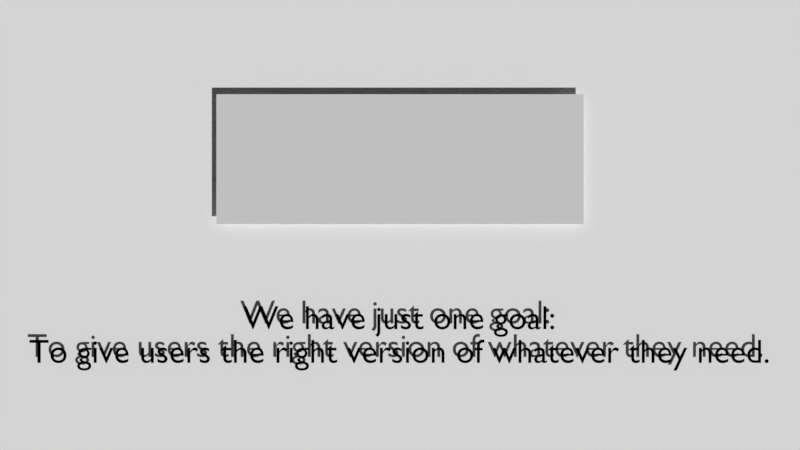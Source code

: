 # Source: tutorial-demo.blend  (saved by Blender 2.78.0; exported with 4.5.12 LTS)
import bpy
from mathutils import Matrix  # noqa: F401  (used for matrix-valued properties, if any)

bpy.ops.wm.read_factory_settings(use_empty=True)
scene = bpy.context.scene
scene.name = 'Scene'

# ---- collections
col_collection_1 = bpy.data.collections.new('Collection 1'); scene.collection.children.link(col_collection_1)

# ---- materials (node trees are filled in below, after node groups)
mat_mod_logo_blue_bg = bpy.data.materials.new('mod-logo-blue-bg')
mat_mod_logo_blue_bg.alpha_threshold = 0.0
mat_mod_logo_blue_bg.use_transparent_shadow = False
mat_mod_logo_blue_bg.roughness = 0.5
mat_mod_logo_white_bg = bpy.data.materials.new('mod-logo-white-bg')
mat_mod_logo_white_bg.alpha_threshold = 0.0
mat_mod_logo_white_bg.use_transparent_shadow = False
mat_mod_logo_white_bg.roughness = 0.5
mat_black_text_cutting_edge = bpy.data.materials.new('black-text-cutting-edge')
mat_black_text_cutting_edge.alpha_threshold = 0.0
mat_black_text_cutting_edge.use_transparent_shadow = False
mat_black_text_cutting_edge.diffuse_color = (0.0, 0.0, 0.0, 1.0)
mat_black_text_cutting_edge.roughness = 0.5
mat_surface_blue = bpy.data.materials.new('surface-blue')
mat_surface_blue.alpha_threshold = 0.0
mat_surface_blue.use_transparent_shadow = False
mat_surface_blue.diffuse_color = (0.01521, 0.05781, 0.1878, 1.0)
mat_surface_blue.roughness = 0.5
mat_white = bpy.data.materials.new('white')
mat_white.alpha_threshold = 0.0
mat_white.use_transparent_shadow = False
mat_white.roughness = 0.5
mat_black = bpy.data.materials.new('black')
mat_black.alpha_threshold = 0.0
mat_black.use_transparent_shadow = False
mat_black.diffuse_color = (0.0, 0.0, 0.0, 1.0)
mat_black.roughness = 0.5
mat_surface_shadow = bpy.data.materials.new('surface-shadow')
mat_surface_shadow.alpha_threshold = 0.0
mat_surface_shadow.use_transparent_shadow = False
mat_surface_shadow.diffuse_color = (0.7231, 0.7231, 0.7231, 1.0)
mat_surface_shadow.roughness = 0.5
mat_surface_dark = bpy.data.materials.new('surface-dark')
mat_surface_dark.alpha_threshold = 0.0
mat_surface_dark.use_transparent_shadow = False
mat_surface_dark.diffuse_color = (0.0331, 0.0331, 0.0331, 1.0)
mat_surface_dark.roughness = 0.5
mat_surface_white = bpy.data.materials.new('surface-white')
mat_surface_white.alpha_threshold = 0.0
mat_surface_white.use_transparent_shadow = False
mat_surface_white.roughness = 0.5
mat_white_background = bpy.data.materials.new('white-background')
mat_white_background.alpha_threshold = 0.0
mat_white_background.use_transparent_shadow = False
mat_white_background.diffuse_color = (1.0, 1.0, 1.0, 1.0)
mat_white_background.roughness = 0.5
mat_surface_orange = bpy.data.materials.new('surface-orange')
mat_surface_orange.alpha_threshold = 0.0
mat_surface_orange.use_transparent_shadow = False
mat_surface_orange.diffuse_color = (0.6584, 0.09084, 0.0, 1.0)
mat_surface_orange.roughness = 0.5

# ---- material node trees

# ---- world
world_world = bpy.data.worlds.new('World'); scene.world = world_world
world_world.color = (0.05088, 0.05088, 0.05088)
world_world.use_sun_shadow = False
world_world.sun_shadow_jitter_overblur = 0.0
world_world.cycles.sampling_method = 'MANUAL'

# ---- cameras
cam_camera = bpy.data.cameras.new('Camera')
cam_camera.clip_end = 100.0
cam_camera.lens = 35.0
cam_camera.sensor_width = 32.0
cam_camera.sensor_height = 18.0
cam_camera.ortho_scale = 7.314
cam_camera.dof.focus_distance = 0.0
cam_camera.dof.aperture_fstop = 128.0

# ---- meshes
me_mod_logo_blue_bg = bpy.data.meshes.new('mod-logo-blue-bg')
me_mod_logo_blue_bg.from_pydata([(-1.414, -0.5, 0.0), (1.414, -0.5, 0.0), (-1.414, 0.5, 0.0), (1.414, 0.5, 0.0)], [], [(0, 1, 3, 2)])
_uv = me_mod_logo_blue_bg.uv_layers.new(name='UVMap')
_uv.uv.foreach_set('vector', [0.0, 0.0, 1.0, 0.0, 1.0, 1.0, 0.0, 1.0])
me_mod_logo_blue_bg.materials.append(mat_mod_logo_blue_bg)
me_mod_logo_blue_bg.use_remesh_preserve_volume = False
me_mod_logo_blue_bg.use_remesh_preserve_attributes = False
me_mod_logo_blue_bg.use_mirror_vertex_groups = False
me_mod_logo_blue_bg.update()
me_mod_logo_white_bg = bpy.data.meshes.new('mod-logo-white-bg')
me_mod_logo_white_bg.from_pydata([(-1.414, -0.5, 0.0), (1.414, -0.5, 0.0), (-1.414, 0.5, 0.0), (1.414, 0.5, 0.0)], [], [(0, 1, 3, 2)])
_uv = me_mod_logo_white_bg.uv_layers.new(name='UVMap')
_uv.uv.foreach_set('vector', [0.0, 0.0, 1.0, 0.0, 1.0, 1.0, 0.0, 1.0])
me_mod_logo_white_bg.materials.append(mat_mod_logo_white_bg)
me_mod_logo_white_bg.use_remesh_preserve_volume = False
me_mod_logo_white_bg.use_remesh_preserve_attributes = False
me_mod_logo_white_bg.use_mirror_vertex_groups = False
me_mod_logo_white_bg.update()
me_plane_020 = bpy.data.meshes.new('Plane.020')
me_plane_020.from_pydata([(-4.59, -0.7032, 0.0), (-4.89, -0.4032, 0.0), (-4.683, -0.6885, 0.0), (-4.766, -0.6459, 0.0), (-4.833, -0.5795, 0.0), (-4.875, -0.4959, 0.0), (4.89, -0.4032, 0.0), (4.59, -0.7032, 0.0), (4.875, -0.4959, 0.0), (4.833, -0.5795, 0.0), (4.766, -0.6459, 0.0), (4.683, -0.6885, 0.0), (-4.59, 0.7032, 0.0), (-4.89, 0.4032, 0.0), (-4.683, 0.6885, 0.0), (-4.766, 0.6459, 0.0), (-4.833, 0.5795, 0.0), (-4.875, 0.4959, 0.0), (4.59, 0.7032, 0.0), (4.89, 0.4032, 0.0), (4.683, 0.6885, 0.0), (4.766, 0.6459, 0.0), (4.833, 0.5795, 0.0), (4.875, 0.4959, 0.0)], [], [(1, 5, 4, 3, 2, 0, 7, 11, 10, 9, 8, 6, 19, 23, 22, 21, 20, 18, 12, 14, 15, 16, 17, 13)])
me_plane_020.materials.append(mat_surface_blue)
me_plane_020.use_remesh_preserve_volume = False
me_plane_020.use_remesh_preserve_attributes = False
me_plane_020.use_mirror_vertex_groups = False
me_plane_020.update()
me_plane_019 = bpy.data.meshes.new('Plane.019')
me_plane_019.from_pydata([(-4.59, -0.7032, 0.0), (-4.89, -0.4032, 0.0), (-4.683, -0.6885, 0.0), (-4.766, -0.6459, 0.0), (-4.833, -0.5795, 0.0), (-4.875, -0.4959, 0.0), (4.89, -0.4032, 0.0), (4.59, -0.7032, 0.0), (4.875, -0.4959, 0.0), (4.833, -0.5795, 0.0), (4.766, -0.6459, 0.0), (4.683, -0.6885, 0.0), (-4.59, 0.7032, 0.0), (-4.89, 0.4032, 0.0), (-4.683, 0.6885, 0.0), (-4.766, 0.6459, 0.0), (-4.833, 0.5795, 0.0), (-4.875, 0.4959, 0.0), (4.59, 0.7032, 0.0), (4.89, 0.4032, 0.0), (4.683, 0.6885, 0.0), (4.766, 0.6459, 0.0), (4.833, 0.5795, 0.0), (4.875, 0.4959, 0.0)], [], [(1, 5, 4, 3, 2, 0, 7, 11, 10, 9, 8, 6, 19, 23, 22, 21, 20, 18, 12, 14, 15, 16, 17, 13)])
me_plane_019.materials.append(mat_surface_blue)
me_plane_019.use_remesh_preserve_volume = False
me_plane_019.use_remesh_preserve_attributes = False
me_plane_019.use_mirror_vertex_groups = False
me_plane_019.update()
me_plane_017 = bpy.data.meshes.new('Plane.017')
me_plane_017.from_pydata([(-4.59, -3.849, 0.0), (-4.89, -3.549, 0.0), (-4.683, -3.834, 0.0), (-4.766, -3.791, 0.0), (-4.833, -3.725, 0.0), (-4.875, -3.641, 0.0), (4.89, -3.549, 0.0), (4.59, -3.849, 0.0), (4.875, -3.641, 0.0), (4.833, -3.725, 0.0), (4.766, -3.791, 0.0), (4.683, -3.834, 0.0), (-4.59, 3.849, 0.0), (-4.89, 3.549, 0.0), (-4.683, 3.834, 0.0), (-4.766, 3.791, 0.0), (-4.833, 3.725, 0.0), (-4.875, 3.641, 0.0), (4.59, 3.849, 0.0), (4.89, 3.549, 0.0), (4.683, 3.834, 0.0), (4.766, 3.791, 0.0), (4.833, 3.725, 0.0), (4.875, 3.641, 0.0)], [], [(1, 5, 4, 3, 2, 0, 7, 11, 10, 9, 8, 6, 19, 23, 22, 21, 20, 18, 12, 14, 15, 16, 17, 13)])
me_plane_017.materials.append(mat_surface_shadow)
me_plane_017.use_remesh_preserve_volume = False
me_plane_017.use_remesh_preserve_attributes = False
me_plane_017.use_mirror_vertex_groups = False
me_plane_017.update()
me_plane_016 = bpy.data.meshes.new('Plane.016')
me_plane_016.from_pydata([(-4.59, -0.7032, 0.0), (-4.89, -0.4032, 0.0), (-4.683, -0.6885, 0.0), (-4.766, -0.6459, 0.0), (-4.833, -0.5795, 0.0), (-4.875, -0.4959, 0.0), (4.89, -0.4032, 0.0), (4.59, -0.7032, 0.0), (4.875, -0.4959, 0.0), (4.833, -0.5795, 0.0), (4.766, -0.6459, 0.0), (4.683, -0.6885, 0.0), (-4.59, 0.7032, 0.0), (-4.89, 0.4032, 0.0), (-4.683, 0.6885, 0.0), (-4.766, 0.6459, 0.0), (-4.833, 0.5795, 0.0), (-4.875, 0.4959, 0.0), (4.59, 0.7032, 0.0), (4.89, 0.4032, 0.0), (4.683, 0.6885, 0.0), (4.766, 0.6459, 0.0), (4.833, 0.5795, 0.0), (4.875, 0.4959, 0.0)], [], [(1, 5, 4, 3, 2, 0, 7, 11, 10, 9, 8, 6, 19, 23, 22, 21, 20, 18, 12, 14, 15, 16, 17, 13)])
me_plane_016.materials.append(mat_surface_dark)
me_plane_016.use_remesh_preserve_volume = False
me_plane_016.use_remesh_preserve_attributes = False
me_plane_016.use_mirror_vertex_groups = False
me_plane_016.update()
me_plane_015 = bpy.data.meshes.new('Plane.015')
me_plane_015.from_pydata([(-4.59, -0.7032, 0.0), (-4.89, -0.4032, 0.0), (-4.683, -0.6885, 0.0), (-4.766, -0.6459, 0.0), (-4.833, -0.5795, 0.0), (-4.875, -0.4959, 0.0), (4.89, -0.4032, 0.0), (4.59, -0.7032, 0.0), (4.875, -0.4959, 0.0), (4.833, -0.5795, 0.0), (4.766, -0.6459, 0.0), (4.683, -0.6885, 0.0), (-4.59, 0.7032, 0.0), (-4.89, 0.4032, 0.0), (-4.683, 0.6885, 0.0), (-4.766, 0.6459, 0.0), (-4.833, 0.5795, 0.0), (-4.875, 0.4959, 0.0), (4.59, 0.7032, 0.0), (4.89, 0.4032, 0.0), (4.683, 0.6885, 0.0), (4.766, 0.6459, 0.0), (4.833, 0.5795, 0.0), (4.875, 0.4959, 0.0)], [], [(1, 5, 4, 3, 2, 0, 7, 11, 10, 9, 8, 6, 19, 23, 22, 21, 20, 18, 12, 14, 15, 16, 17, 13)])
me_plane_015.materials.append(mat_surface_blue)
me_plane_015.use_remesh_preserve_volume = False
me_plane_015.use_remesh_preserve_attributes = False
me_plane_015.use_mirror_vertex_groups = False
me_plane_015.update()
me_plane_014 = bpy.data.meshes.new('Plane.014')
me_plane_014.from_pydata([(-4.59, -0.7032, 0.0), (-4.89, -0.4032, 0.0), (-4.683, -0.6885, 0.0), (-4.766, -0.6459, 0.0), (-4.833, -0.5795, 0.0), (-4.875, -0.4959, 0.0), (4.89, -0.4032, 0.0), (4.59, -0.7032, 0.0), (4.875, -0.4959, 0.0), (4.833, -0.5795, 0.0), (4.766, -0.6459, 0.0), (4.683, -0.6885, 0.0), (-4.59, 0.7032, 0.0), (-4.89, 0.4032, 0.0), (-4.683, 0.6885, 0.0), (-4.766, 0.6459, 0.0), (-4.833, 0.5795, 0.0), (-4.875, 0.4959, 0.0), (4.59, 0.7032, 0.0), (4.89, 0.4032, 0.0), (4.683, 0.6885, 0.0), (4.766, 0.6459, 0.0), (4.833, 0.5795, 0.0), (4.875, 0.4959, 0.0)], [], [(1, 5, 4, 3, 2, 0, 7, 11, 10, 9, 8, 6, 19, 23, 22, 21, 20, 18, 12, 14, 15, 16, 17, 13)])
me_plane_014.materials.append(mat_surface_dark)
me_plane_014.use_remesh_preserve_volume = False
me_plane_014.use_remesh_preserve_attributes = False
me_plane_014.use_mirror_vertex_groups = False
me_plane_014.update()
me_plane_012 = bpy.data.meshes.new('Plane.012')
me_plane_012.from_pydata([(-4.59, -0.7032, 0.0), (-4.89, -0.4032, 0.0), (-4.683, -0.6885, 0.0), (-4.766, -0.6459, 0.0), (-4.833, -0.5795, 0.0), (-4.875, -0.4959, 0.0), (4.89, -0.4032, 0.0), (4.59, -0.7032, 0.0), (4.875, -0.4959, 0.0), (4.833, -0.5795, 0.0), (4.766, -0.6459, 0.0), (4.683, -0.6885, 0.0), (-4.59, 0.7032, 0.0), (-4.89, 0.4032, 0.0), (-4.683, 0.6885, 0.0), (-4.766, 0.6459, 0.0), (-4.833, 0.5795, 0.0), (-4.875, 0.4959, 0.0), (4.59, 0.7032, 0.0), (4.89, 0.4032, 0.0), (4.683, 0.6885, 0.0), (4.766, 0.6459, 0.0), (4.833, 0.5795, 0.0), (4.875, 0.4959, 0.0)], [], [(1, 5, 4, 3, 2, 0, 7, 11, 10, 9, 8, 6, 19, 23, 22, 21, 20, 18, 12, 14, 15, 16, 17, 13)])
me_plane_012.materials.append(mat_surface_blue)
me_plane_012.use_remesh_preserve_volume = False
me_plane_012.use_remesh_preserve_attributes = False
me_plane_012.use_mirror_vertex_groups = False
me_plane_012.update()
me_plane_011 = bpy.data.meshes.new('Plane.011')
me_plane_011.from_pydata([(-4.59, -0.7032, 0.0), (-4.89, -0.4032, 0.0), (-4.683, -0.6885, 0.0), (-4.766, -0.6459, 0.0), (-4.833, -0.5795, 0.0), (-4.875, -0.4959, 0.0), (4.89, -0.4032, 0.0), (4.59, -0.7032, 0.0), (4.875, -0.4959, 0.0), (4.833, -0.5795, 0.0), (4.766, -0.6459, 0.0), (4.683, -0.6885, 0.0), (-4.59, 0.7032, 0.0), (-4.89, 0.4032, 0.0), (-4.683, 0.6885, 0.0), (-4.766, 0.6459, 0.0), (-4.833, 0.5795, 0.0), (-4.875, 0.4959, 0.0), (4.59, 0.7032, 0.0), (4.89, 0.4032, 0.0), (4.683, 0.6885, 0.0), (4.766, 0.6459, 0.0), (4.833, 0.5795, 0.0), (4.875, 0.4959, 0.0)], [], [(1, 5, 4, 3, 2, 0, 7, 11, 10, 9, 8, 6, 19, 23, 22, 21, 20, 18, 12, 14, 15, 16, 17, 13)])
me_plane_011.materials.append(mat_surface_dark)
me_plane_011.use_remesh_preserve_volume = False
me_plane_011.use_remesh_preserve_attributes = False
me_plane_011.use_mirror_vertex_groups = False
me_plane_011.update()
me_plane_010 = bpy.data.meshes.new('Plane.010')
me_plane_010.from_pydata([(-4.59, -0.7032, 0.0), (-4.89, -0.4032, 0.0), (-4.683, -0.6885, 0.0), (-4.766, -0.6459, 0.0), (-4.833, -0.5795, 0.0), (-4.875, -0.4959, 0.0), (4.89, -0.4032, 0.0), (4.59, -0.7032, 0.0), (4.875, -0.4959, 0.0), (4.833, -0.5795, 0.0), (4.766, -0.6459, 0.0), (4.683, -0.6885, 0.0), (-4.59, 0.7032, 0.0), (-4.89, 0.4032, 0.0), (-4.683, 0.6885, 0.0), (-4.766, 0.6459, 0.0), (-4.833, 0.5795, 0.0), (-4.875, 0.4959, 0.0), (4.59, 0.7032, 0.0), (4.89, 0.4032, 0.0), (4.683, 0.6885, 0.0), (4.766, 0.6459, 0.0), (4.833, 0.5795, 0.0), (4.875, 0.4959, 0.0)], [], [(1, 5, 4, 3, 2, 0, 7, 11, 10, 9, 8, 6, 19, 23, 22, 21, 20, 18, 12, 14, 15, 16, 17, 13)])
me_plane_010.materials.append(mat_surface_blue)
me_plane_010.use_remesh_preserve_volume = False
me_plane_010.use_remesh_preserve_attributes = False
me_plane_010.use_mirror_vertex_groups = False
me_plane_010.update()
me_plane_009 = bpy.data.meshes.new('Plane.009')
me_plane_009.from_pydata([(-4.59, -3.838, 0.0), (-4.89, -3.538, 0.0), (-4.683, -3.823, 0.0), (-4.766, -3.781, 0.0), (-4.833, -3.714, 0.0), (-4.875, -3.631, 0.0), (4.89, -3.538, 0.0), (4.59, -3.838, 0.0), (4.875, -3.631, 0.0), (4.833, -3.714, 0.0), (4.766, -3.781, 0.0), (4.683, -3.823, 0.0), (-4.59, 3.838, 0.0), (-4.89, 3.538, 0.0), (-4.683, 3.823, 0.0), (-4.766, 3.781, 0.0), (-4.833, 3.714, 0.0), (-4.875, 3.631, 0.0), (4.59, 3.838, 0.0), (4.89, 3.538, 0.0), (4.683, 3.823, 0.0), (4.766, 3.781, 0.0), (4.833, 3.714, 0.0), (4.875, 3.631, 0.0)], [], [(1, 5, 4, 3, 2, 0, 7, 11, 10, 9, 8, 6, 19, 23, 22, 21, 20, 18, 12, 14, 15, 16, 17, 13)])
me_plane_009.materials.append(mat_surface_shadow)
me_plane_009.use_remesh_preserve_volume = False
me_plane_009.use_remesh_preserve_attributes = False
me_plane_009.use_mirror_vertex_groups = False
me_plane_009.update()
me_plane_008 = bpy.data.meshes.new('Plane.008')
me_plane_008.from_pydata([(-2.691, -1.0, 0.0), (-2.991, -0.7, 0.0), (-2.784, -0.9853, 0.0), (-2.867, -0.9427, 0.0), (-2.934, -0.8763, 0.0), (-2.976, -0.7927, 0.0), (3.008, -0.7, 0.0), (2.708, -1.0, 0.0), (2.993, -0.7927, 0.0), (2.951, -0.8763, 0.0), (2.884, -0.9427, 0.0), (2.801, -0.9853, 0.0), (-2.691, 1.0, 0.0), (-2.991, 0.7, 0.0), (-2.784, 0.9853, 0.0), (-2.867, 0.9427, 0.0), (-2.934, 0.8763, 0.0), (-2.976, 0.7927, 0.0), (2.708, 1.0, 0.0), (3.008, 0.7, 0.0), (2.801, 0.9853, 0.0), (2.884, 0.9427, 0.0), (2.951, 0.8763, 0.0), (2.993, 0.7927, 0.0)], [], [(1, 5, 4, 3, 2, 0, 7, 11, 10, 9, 8, 6, 19, 23, 22, 21, 20, 18, 12, 14, 15, 16, 17, 13)])
me_plane_008.materials.append(mat_surface_dark)
me_plane_008.use_remesh_preserve_volume = False
me_plane_008.use_remesh_preserve_attributes = False
me_plane_008.use_mirror_vertex_groups = False
me_plane_008.update()
me_plane_005 = bpy.data.meshes.new('Plane.005')
me_plane_005.from_pydata([(-2.691, -1.0, 0.0), (-2.991, -0.7, 0.0), (-2.784, -0.9853, 0.0), (-2.867, -0.9427, 0.0), (-2.934, -0.8763, 0.0), (-2.976, -0.7927, 0.0), (3.008, -0.7, 0.0), (2.708, -1.0, 0.0), (2.993, -0.7927, 0.0), (2.951, -0.8763, 0.0), (2.884, -0.9427, 0.0), (2.801, -0.9853, 0.0), (-2.691, 1.0, 0.0), (-2.991, 0.7, 0.0), (-2.784, 0.9853, 0.0), (-2.867, 0.9427, 0.0), (-2.934, 0.8763, 0.0), (-2.976, 0.7927, 0.0), (2.708, 1.0, 0.0), (3.008, 0.7, 0.0), (2.801, 0.9853, 0.0), (2.884, 0.9427, 0.0), (2.951, 0.8763, 0.0), (2.993, 0.7927, 0.0)], [], [(1, 5, 4, 3, 2, 0, 7, 11, 10, 9, 8, 6, 19, 23, 22, 21, 20, 18, 12, 14, 15, 16, 17, 13)])
me_plane_005.materials.append(mat_surface_white)
me_plane_005.use_remesh_preserve_volume = False
me_plane_005.use_remesh_preserve_attributes = False
me_plane_005.use_mirror_vertex_groups = False
me_plane_005.update()
me_plane_004 = bpy.data.meshes.new('Plane.004')
me_plane_004.from_pydata([(-1.0, -1.0, 0.0), (1.0, -1.0, 0.0), (-1.0, 1.0, 0.0), (1.0, 1.0, 0.0)], [], [(0, 1, 3, 2)])
me_plane_004.materials.append(mat_white_background)
me_plane_004.use_remesh_preserve_volume = False
me_plane_004.use_remesh_preserve_attributes = False
me_plane_004.use_mirror_vertex_groups = False
me_plane_004.update()
me_plane_003 = bpy.data.meshes.new('Plane.003')
me_plane_003.from_pydata([(-2.691, -1.0, 0.0), (-2.991, -0.7, 0.0), (-2.784, -0.9853, 0.0), (-2.867, -0.9427, 0.0), (-2.934, -0.8763, 0.0), (-2.976, -0.7927, 0.0), (3.008, -0.7, 0.0), (2.708, -1.0, 0.0), (2.993, -0.7927, 0.0), (2.951, -0.8763, 0.0), (2.884, -0.9427, 0.0), (2.801, -0.9853, 0.0), (-2.691, 1.0, 0.0), (-2.991, 0.7, 0.0), (-2.784, 0.9853, 0.0), (-2.867, 0.9427, 0.0), (-2.934, 0.8763, 0.0), (-2.976, 0.7927, 0.0), (2.708, 1.0, 0.0), (3.008, 0.7, 0.0), (2.801, 0.9853, 0.0), (2.884, 0.9427, 0.0), (2.951, 0.8763, 0.0), (2.993, 0.7927, 0.0)], [], [(1, 5, 4, 3, 2, 0, 7, 11, 10, 9, 8, 6, 19, 23, 22, 21, 20, 18, 12, 14, 15, 16, 17, 13)])
me_plane_003.materials.append(mat_surface_shadow)
me_plane_003.use_remesh_preserve_volume = False
me_plane_003.use_remesh_preserve_attributes = False
me_plane_003.use_mirror_vertex_groups = False
me_plane_003.update()
me_plane_002 = bpy.data.meshes.new('Plane.002')
me_plane_002.from_pydata([(-2.691, -1.0, 0.0), (-2.991, -0.7, 0.0), (-2.784, -0.9853, 0.0), (-2.867, -0.9427, 0.0), (-2.934, -0.8763, 0.0), (-2.976, -0.7927, 0.0), (3.008, -0.7, 0.0), (2.708, -1.0, 0.0), (2.993, -0.7927, 0.0), (2.951, -0.8763, 0.0), (2.884, -0.9427, 0.0), (2.801, -0.9853, 0.0), (-2.691, 1.0, 0.0), (-2.991, 0.7, 0.0), (-2.784, 0.9853, 0.0), (-2.867, 0.9427, 0.0), (-2.934, 0.8763, 0.0), (-2.976, 0.7927, 0.0), (2.708, 1.0, 0.0), (3.008, 0.7, 0.0), (2.801, 0.9853, 0.0), (2.884, 0.9427, 0.0), (2.951, 0.8763, 0.0), (2.993, 0.7927, 0.0)], [], [(1, 5, 4, 3, 2, 0, 7, 11, 10, 9, 8, 6, 19, 23, 22, 21, 20, 18, 12, 14, 15, 16, 17, 13)])
me_plane_002.materials.append(mat_surface_orange)
me_plane_002.use_remesh_preserve_volume = False
me_plane_002.use_remesh_preserve_attributes = False
me_plane_002.use_mirror_vertex_groups = False
me_plane_002.update()
me_plane_001 = bpy.data.meshes.new('Plane.001')
me_plane_001.from_pydata([(-2.691, -1.0, 0.0), (-2.991, -0.7, 0.0), (-2.784, -0.9853, 0.0), (-2.867, -0.9427, 0.0), (-2.934, -0.8763, 0.0), (-2.976, -0.7927, 0.0), (3.008, -0.7, 0.0), (2.708, -1.0, 0.0), (2.993, -0.7927, 0.0), (2.951, -0.8763, 0.0), (2.884, -0.9427, 0.0), (2.801, -0.9853, 0.0), (-2.691, 1.0, 0.0), (-2.991, 0.7, 0.0), (-2.784, 0.9853, 0.0), (-2.867, 0.9427, 0.0), (-2.934, 0.8763, 0.0), (-2.976, 0.7927, 0.0), (2.708, 1.0, 0.0), (3.008, 0.7, 0.0), (2.801, 0.9853, 0.0), (2.884, 0.9427, 0.0), (2.951, 0.8763, 0.0), (2.993, 0.7927, 0.0)], [], [(1, 5, 4, 3, 2, 0, 7, 11, 10, 9, 8, 6, 19, 23, 22, 21, 20, 18, 12, 14, 15, 16, 17, 13)])
me_plane_001.materials.append(mat_surface_blue)
me_plane_001.use_remesh_preserve_volume = False
me_plane_001.use_remesh_preserve_attributes = False
me_plane_001.use_mirror_vertex_groups = False
me_plane_001.update()

# ---- curves / text
txt_text_023 = bpy.data.curves.new('Text.023', 'FONT')
txt_text_023.dimensions = '2D'
txt_text_023.body = 'Traditional distributions\noffer every component in a single version.'
txt_text_023.materials.append(mat_black_text_cutting_edge)
txt_text_023.use_path_clamp = True
txt_text_023.bevel_resolution = 0
txt_text_023.align_x = 'CENTER'
txt_text_022 = bpy.data.curves.new('Text.022', 'FONT')
txt_text_022.dimensions = '2D'
txt_text_022.body = 'We have just one goal:\nTo give users the right version of whatever they need.'
txt_text_022.materials.append(mat_black_text_cutting_edge)
txt_text_022.use_path_clamp = True
txt_text_022.bevel_resolution = 0
txt_text_022.align_x = 'CENTER'
txt_text_020 = bpy.data.curves.new('Text.020', 'FONT')
txt_text_020.dimensions = '2D'
txt_text_020.body = 'old shared library'
txt_text_020.materials.append(mat_white)
txt_text_020.use_path_clamp = True
txt_text_020.bevel_resolution = 0
txt_text_020.align_x = 'CENTER'
txt_text_019 = bpy.data.curves.new('Text.019', 'FONT')
txt_text_019.dimensions = '2D'
txt_text_019.body = 'new shared library'
txt_text_019.materials.append(mat_white)
txt_text_019.use_path_clamp = True
txt_text_019.bevel_resolution = 0
txt_text_019.align_x = 'CENTER'
txt_text_017 = bpy.data.curves.new('Text.017', 'FONT')
txt_text_017.dimensions = '2D'
txt_text_017.body = 'Stable release gives you\nstable components.'
txt_text_017.materials.append(mat_black)
txt_text_017.use_path_clamp = True
txt_text_017.bevel_resolution = 0
txt_text_017.align_x = 'CENTER'
txt_text_017.offset_x = 0.01072
txt_text_017.offset_y = 0.2709
txt_text_016 = bpy.data.curves.new('Text.016', 'FONT')
txt_text_016.dimensions = '2D'
txt_text_016.body = 'Fast release gives you\nthe latest features.'
txt_text_016.materials.append(mat_black)
txt_text_016.use_path_clamp = True
txt_text_016.bevel_resolution = 0
txt_text_016.align_x = 'CENTER'
txt_text_016.offset_x = -0.005341
txt_text_016.offset_y = 0.2
txt_text_015 = bpy.data.curves.new('Text.015', 'FONT')
txt_text_015.dimensions = '2D'
txt_text_015.body = 'Stable Distribution Release'
txt_text_015.materials.append(mat_black)
txt_text_015.use_path_clamp = True
txt_text_015.bevel_resolution = 0
txt_text_015.align_x = 'CENTER'
txt_text_014 = bpy.data.curves.new('Text.014', 'FONT')
txt_text_014.dimensions = '2D'
txt_text_014.body = 'stable app runtime'
txt_text_014.materials.append(mat_white)
txt_text_014.use_path_clamp = True
txt_text_014.bevel_resolution = 0
txt_text_014.align_x = 'CENTER'
txt_text_013 = bpy.data.curves.new('Text.013', 'FONT')
txt_text_013.dimensions = '2D'
txt_text_013.body = 'stable database'
txt_text_013.materials.append(mat_white)
txt_text_013.use_path_clamp = True
txt_text_013.bevel_resolution = 0
txt_text_013.align_x = 'CENTER'
txt_text_012 = bpy.data.curves.new('Text.012', 'FONT')
txt_text_012.dimensions = '2D'
txt_text_012.body = 'old kernel'
txt_text_012.materials.append(mat_white)
txt_text_012.use_path_clamp = True
txt_text_012.bevel_resolution = 0
txt_text_012.align_x = 'CENTER'
txt_text_010 = bpy.data.curves.new('Text.010', 'FONT')
txt_text_010.dimensions = '2D'
txt_text_010.body = 'new kernel'
txt_text_010.materials.append(mat_white)
txt_text_010.use_path_clamp = True
txt_text_010.bevel_resolution = 0
txt_text_010.align_x = 'CENTER'
txt_text_009 = bpy.data.curves.new('Text.009', 'FONT')
txt_text_009.dimensions = '2D'
txt_text_009.body = 'new database'
txt_text_009.materials.append(mat_white)
txt_text_009.use_path_clamp = True
txt_text_009.bevel_resolution = 0
txt_text_009.align_x = 'CENTER'
txt_text_008 = bpy.data.curves.new('Text.008', 'FONT')
txt_text_008.dimensions = '2D'
txt_text_008.body = 'new app runtime'
txt_text_008.materials.append(mat_white)
txt_text_008.use_path_clamp = True
txt_text_008.bevel_resolution = 0
txt_text_008.align_x = 'CENTER'
txt_text_007 = bpy.data.curves.new('Text.007', 'FONT')
txt_text_007.dimensions = '2D'
txt_text_007.body = 'Fast Distribution Release'
txt_text_007.materials.append(mat_black)
txt_text_007.use_path_clamp = True
txt_text_007.bevel_resolution = 0
txt_text_007.align_x = 'CENTER'
txt_text_006 = bpy.data.curves.new('Text.006', 'FONT')
txt_text_006.dimensions = '2D'
txt_text_006.body = 'Fedora Modularity'
txt_text_006.materials.append(mat_white)
txt_text_006.use_path_clamp = True
txt_text_006.bevel_resolution = 0
txt_text_006.align_x = 'CENTER'
txt_text_005 = bpy.data.curves.new('Text.005', 'FONT')
txt_text_005.dimensions = '2D'
txt_text_005.body = 'Fedora Modularity'
txt_text_005.materials.append(mat_black)
txt_text_005.use_path_clamp = True
txt_text_005.bevel_resolution = 0
txt_text_005.align_x = 'CENTER'
txt_text_004 = bpy.data.curves.new('Text.004', 'FONT')
txt_text_004.dimensions = '2D'
txt_text_004.body = 'But how do you get a cutting-edge runtime for the front-end\nalong with a stable database?'
txt_text_004.materials.append(mat_black_text_cutting_edge)
txt_text_004.use_path_clamp = True
txt_text_004.bevel_resolution = 0
txt_text_004.align_x = 'CENTER'
txt_text_003 = bpy.data.curves.new('Text.003', 'FONT')
txt_text_003.dimensions = '2D'
txt_text_003.body = 'Fedora Modularity'
txt_text_003.materials.append(mat_black)
txt_text_003.use_path_clamp = True
txt_text_003.bevel_resolution = 0
txt_text_003.align_x = 'CENTER'
txt_text_002 = bpy.data.curves.new('Text.002', 'FONT')
txt_text_002.dimensions = '2D'
txt_text_002.body = 'Fedora Modularity'
txt_text_002.materials.append(mat_white)
txt_text_002.use_path_clamp = True
txt_text_002.bevel_resolution = 0
txt_text_002.align_x = 'CENTER'
txt_text_001 = bpy.data.curves.new('Text.001', 'FONT')
txt_text_001.dimensions = '2D'
txt_text_001.body = 'Fedora Modularity'
txt_text_001.materials.append(mat_white)
txt_text_001.use_path_clamp = True
txt_text_001.bevel_resolution = 0
txt_text_001.align_x = 'CENTER'
txt_text = bpy.data.curves.new('Text', 'FONT')
txt_text.dimensions = '2D'
txt_text.body = 'Fedora Modularity'
txt_text.materials.append(mat_white)
txt_text.use_path_clamp = True
txt_text.bevel_resolution = 0
txt_text.align_x = 'CENTER'

# ---- objects
ob_mod_logo_blue_bg = bpy.data.objects.new('mod-logo-blue-bg', me_mod_logo_blue_bg)
ob_mod_logo_white_bg = bpy.data.objects.new('mod-logo-white-bg', me_mod_logo_white_bg)
ob_text_distro_types = bpy.data.objects.new('text-distro-types', txt_text_023)
ob_text_one_goal = bpy.data.objects.new('text-one-goal', txt_text_022)
ob_plane_014 = bpy.data.objects.new('Plane.014', me_plane_020)
ob_text_015 = bpy.data.objects.new('Text.015', txt_text_020)
ob_text_014 = bpy.data.objects.new('Text.014', txt_text_019)
ob_plane_013 = bpy.data.objects.new('Plane.013', me_plane_019)
ob_text_stable_distro_description = bpy.data.objects.new('text-stable-distro-description', txt_text_017)
ob_text_fast_distro_description = bpy.data.objects.new('text-fast-distro-description', txt_text_016)
ob_plane_012 = bpy.data.objects.new('Plane.012', me_plane_017)
ob_text_013 = bpy.data.objects.new('Text.013', txt_text_015)
ob_plane_011 = bpy.data.objects.new('Plane.011', me_plane_016)
ob_text_012 = bpy.data.objects.new('Text.012', txt_text_014)
ob_text_011 = bpy.data.objects.new('Text.011', txt_text_013)
ob_plane_010 = bpy.data.objects.new('Plane.010', me_plane_015)
ob_plane_009 = bpy.data.objects.new('Plane.009', me_plane_014)
ob_text_010 = bpy.data.objects.new('Text.010', txt_text_012)
ob_text_009 = bpy.data.objects.new('Text.009', txt_text_010)
ob_plane_008 = bpy.data.objects.new('Plane.008', me_plane_012)
ob_plane_007 = bpy.data.objects.new('Plane.007', me_plane_011)
ob_text_008 = bpy.data.objects.new('Text.008', txt_text_009)
ob_text_007 = bpy.data.objects.new('Text.007', txt_text_008)
ob_plane_006 = bpy.data.objects.new('Plane.006', me_plane_010)
ob_text_006 = bpy.data.objects.new('Text.006', txt_text_007)
ob_plane_005 = bpy.data.objects.new('Plane.005', me_plane_009)
ob_plane_004 = bpy.data.objects.new('Plane.004', me_plane_008)
ob_text_005 = bpy.data.objects.new('Text.005', txt_text_006)
ob_plane_003 = bpy.data.objects.new('Plane.003', me_plane_005)
ob_text_004 = bpy.data.objects.new('Text.004', txt_text_005)
ob_text_cutting_edge = bpy.data.objects.new('text-cutting-edge', txt_text_004)
ob_background = bpy.data.objects.new('Background', me_plane_004)
ob_text_003 = bpy.data.objects.new('Text.003', txt_text_003)
ob_plane_002 = bpy.data.objects.new('Plane.002', me_plane_003)
ob_text_002 = bpy.data.objects.new('Text.002', txt_text_002)
ob_text_001 = bpy.data.objects.new('Text.001', txt_text_001)
ob_text = bpy.data.objects.new('Text', txt_text)
ob_plane_001 = bpy.data.objects.new('Plane.001', me_plane_002)
ob_plane = bpy.data.objects.new('Plane', me_plane_001)
ob_camera = bpy.data.objects.new('Camera', cam_camera)

# ---- transforms, parenting, visibility, modifiers, constraints
ob_mod_logo_blue_bg.location = (7.012e-05, 2.385, 0.2)
ob_mod_logo_blue_bg.scale = (4.704, 4.704, 4.704)
ob_mod_logo_blue_bg.lineart.crease_threshold = 0.0
ob_mod_logo_white_bg.location = (-28.09, 5.858, 0.2027)
ob_mod_logo_white_bg.scale = (5.143, 5.143, 5.143)
ob_mod_logo_white_bg.lineart.crease_threshold = 0.0
ob_text_distro_types.location = (0.006731, 39.64, 0.09349)
ob_text_distro_types.scale = (1.223, 1.223, 1.223)
ob_text_distro_types.lineart.crease_threshold = 0.0
ob_text_one_goal.location = (-0.01321, -3.786, 0.09349)
ob_text_one_goal.scale = (1.223, 1.223, 1.223)
ob_text_one_goal.lineart.crease_threshold = 0.0
ob_plane_014.location = (6.918, 30.71, 0.01)
ob_plane_014.scale = (0.8352, 0.928, 0.928)
ob_plane_014.lineart.crease_threshold = 0.0
ob_text_015.location = (6.776, 30.54, 0.02)
ob_text_015.scale = (0.5947, 0.5947, 0.5947)
ob_text_015.lineart.crease_threshold = 0.0
ob_text_014.location = (-7.059, 30.54, 0.02)
ob_text_014.scale = (0.5947, 0.5947, 0.5947)
ob_text_014.lineart.crease_threshold = 0.0
ob_plane_013.location = (-6.917, 30.71, 0.01)
ob_plane_013.scale = (0.8352, 0.928, 0.928)
ob_plane_013.lineart.crease_threshold = 0.0
ob_text_stable_distro_description.location = (6.912, 26.2, 0.09349)
ob_text_stable_distro_description.scale = (1.18, 1.18, 1.18)
ob_text_stable_distro_description.lineart.crease_threshold = 0.0
ob_text_fast_distro_description.location = (-6.895, 26.27, 0.09349)
ob_text_fast_distro_description.scale = (1.18, 1.18, 1.18)
ob_text_fast_distro_description.lineart.crease_threshold = 0.0
ob_plane_012.location = (6.932, 32.0, 0.0)
ob_plane_012.scale = (0.9, 1.0, 1.0)
ob_plane_012.lineart.crease_threshold = 0.0
ob_text_013.location = (6.816, 35.03, 0.01)
ob_text_013.scale = (0.5947, 0.5947, 0.5947)
ob_text_013.lineart.crease_threshold = 0.0
ob_plane_011.location = (6.932, 33.9, 0.01)
ob_plane_011.scale = (0.8352, 0.928, 0.928)
ob_plane_011.lineart.crease_threshold = 0.0
ob_text_012.location = (6.79, 33.73, 0.02)
ob_text_012.scale = (0.5947, 0.5947, 0.5947)
ob_text_012.lineart.crease_threshold = 0.0
ob_text_011.location = (6.79, 32.14, 0.02)
ob_text_011.scale = (0.5947, 0.5947, 0.5947)
ob_text_011.lineart.crease_threshold = 0.0
ob_plane_010.location = (6.932, 32.3, 0.01)
ob_plane_010.scale = (0.8352, 0.928, 0.928)
ob_plane_010.lineart.crease_threshold = 0.0
ob_plane_009.location = (6.932, 29.1, 0.01)
ob_plane_009.scale = (0.8352, 0.928, 0.928)
ob_plane_009.lineart.crease_threshold = 0.0
ob_text_010.location = (6.79, 28.94, 0.02)
ob_text_010.scale = (0.5947, 0.5947, 0.5947)
ob_text_010.lineart.crease_threshold = 0.0
ob_text_009.location = (-7.059, 28.94, 0.02)
ob_text_009.scale = (0.5947, 0.5947, 0.5947)
ob_text_009.lineart.crease_threshold = 0.0
ob_plane_008.location = (-6.917, 29.1, 0.01)
ob_plane_008.scale = (0.8352, 0.928, 0.928)
ob_plane_008.lineart.crease_threshold = 0.0
ob_plane_007.location = (-6.917, 32.3, 0.01)
ob_plane_007.scale = (0.8352, 0.928, 0.928)
ob_plane_007.lineart.crease_threshold = 0.0
ob_text_008.location = (-7.059, 32.14, 0.02)
ob_text_008.scale = (0.5947, 0.5947, 0.5947)
ob_text_008.lineart.crease_threshold = 0.0
ob_text_007.location = (-7.059, 33.73, 0.02)
ob_text_007.scale = (0.5947, 0.5947, 0.5947)
ob_text_007.lineart.crease_threshold = 0.0
ob_plane_006.location = (-6.917, 33.9, 0.01)
ob_plane_006.scale = (0.8352, 0.928, 0.928)
ob_plane_006.lineart.crease_threshold = 0.0
ob_text_006.location = (-7.033, 35.03, 0.01)
ob_text_006.scale = (0.5947, 0.5947, 0.5947)
ob_text_006.lineart.crease_threshold = 0.0
ob_plane_005.location = (-6.917, 32.01, 0.0)
ob_plane_005.scale = (0.9, 1.0, 1.0)
ob_plane_005.lineart.crease_threshold = 0.0
ob_plane_004.location = (-29.66, 14.09, 0.0002913)
ob_plane_004.lineart.crease_threshold = 0.0
ob_text_005.location = (-29.6, 13.94, 0.1003)
ob_text_005.scale = (0.5947, 0.5947, 0.5947)
ob_text_005.lineart.crease_threshold = 0.0
ob_plane_003.location = (-22.27, 16.89, 0.0002913)
ob_plane_003.lineart.crease_threshold = 0.0
ob_text_004.location = (-22.2, 16.77, 0.09592)
ob_text_004.scale = (0.5947, 0.5947, 0.5947)
ob_text_004.lineart.crease_threshold = 0.0
ob_text_cutting_edge.location = (0.006731, 21.35, 0.09349)
ob_text_cutting_edge.scale = (1.223, 1.223, 1.223)
ob_text_cutting_edge.lineart.crease_threshold = 0.0
ob_background.location = (0.0, 0.0, -0.1)
ob_background.scale = (14.66, 8.245, 8.245)
ob_background.hide_select = True
ob_background.lineart.crease_threshold = 0.0
ob_text_003.location = (-22.2, 19.75, 0.09592)
ob_text_003.scale = (0.5947, 0.5947, 0.5947)
ob_text_003.lineart.crease_threshold = 0.0
ob_plane_002.location = (-22.27, 19.87, 0.0002913)
ob_plane_002.lineart.crease_threshold = 0.0
ob_text_002.location = (-29.6, 16.73, 0.1003)
ob_text_002.scale = (0.5947, 0.5947, 0.5947)
ob_text_002.lineart.crease_threshold = 0.0
ob_text_001.location = (-29.6, 22.55, 0.09592)
ob_text_001.scale = (0.5947, 0.5947, 0.5947)
ob_text_001.lineart.crease_threshold = 0.0
ob_text.location = (-29.6, 19.75, 0.09592)
ob_text.scale = (0.5947, 0.5947, 0.5947)
ob_text.lineart.crease_threshold = 0.0
ob_plane_001.location = (-29.66, 19.87, 0.0002913)
ob_plane_001.lineart.crease_threshold = 0.0
ob_plane.location = (-29.66, 16.88, 0.0002913)
ob_plane.lineart.crease_threshold = 0.0
ob_camera.location = (0.0, 0.0, 31.89)
ob_camera.lock_rotations_4d = False
ob_camera.empty_display_type = 'ARROWS'
ob_camera.color = (0.0, 0.0, 0.0, 0.0)
ob_camera.hide_viewport = True
ob_camera.hide_select = True
ob_camera.display_type = 'WIRE'
ob_camera.lineart.crease_threshold = 0.0

# ---- collection membership
col_collection_1.objects.link(ob_mod_logo_blue_bg)
col_collection_1.objects.link(ob_mod_logo_white_bg)
col_collection_1.objects.link(ob_text_distro_types)
col_collection_1.objects.link(ob_text_one_goal)
col_collection_1.objects.link(ob_plane_014)
col_collection_1.objects.link(ob_text_015)
col_collection_1.objects.link(ob_text_014)
col_collection_1.objects.link(ob_plane_013)
col_collection_1.objects.link(ob_text_stable_distro_description)
col_collection_1.objects.link(ob_text_fast_distro_description)
col_collection_1.objects.link(ob_plane_012)
col_collection_1.objects.link(ob_text_013)
col_collection_1.objects.link(ob_plane_011)
col_collection_1.objects.link(ob_text_012)
col_collection_1.objects.link(ob_text_011)
col_collection_1.objects.link(ob_plane_010)
col_collection_1.objects.link(ob_plane_009)
col_collection_1.objects.link(ob_text_010)
col_collection_1.objects.link(ob_text_009)
col_collection_1.objects.link(ob_plane_008)
col_collection_1.objects.link(ob_plane_007)
col_collection_1.objects.link(ob_text_008)
col_collection_1.objects.link(ob_text_007)
col_collection_1.objects.link(ob_plane_006)
col_collection_1.objects.link(ob_text_006)
col_collection_1.objects.link(ob_plane_005)
col_collection_1.objects.link(ob_plane_004)
col_collection_1.objects.link(ob_text_005)
col_collection_1.objects.link(ob_plane_003)
col_collection_1.objects.link(ob_text_004)
col_collection_1.objects.link(ob_text_cutting_edge)
col_collection_1.objects.link(ob_background)
col_collection_1.objects.link(ob_text_003)
col_collection_1.objects.link(ob_plane_002)
col_collection_1.objects.link(ob_text_002)
col_collection_1.objects.link(ob_text_001)
col_collection_1.objects.link(ob_text)
col_collection_1.objects.link(ob_plane_001)
col_collection_1.objects.link(ob_plane)
col_collection_1.objects.link(ob_camera)

# ---- scene / render settings (as saved in the file)
scene.camera = ob_camera
scene.frame_start = 1; scene.frame_end = 260; scene.frame_set(1)
scene.render.engine = 'BLENDER_EEVEE_NEXT'
scene.render.image_settings.file_format = 'FFMPEG'
scene.render.resolution_percentage = 50
scene.render.fps = 60
scene.render.dither_intensity = 0.0
scene.cycles.use_denoising = False
scene.cycles.samples = 128
scene.cycles.sampling_pattern = 'TABULATED_SOBOL'
scene.cycles.light_sampling_threshold = 0.0
scene.cycles.use_adaptive_sampling = False
scene.cycles.use_light_tree = False
scene.cycles.blur_glossy = 0.0
scene.cycles.sample_clamp_indirect = 0.0
scene.view_settings.view_transform = 'Standard'
bpy.context.view_layer.update()

# ---- added for rendering (the .blend has no usable light): sun
light_auto_sun = bpy.data.lights.new('AutoSun', 'SUN')
light_auto_sun.energy = 3.0
light_auto_sun.angle = 0.0523599
ob_auto_sun = bpy.data.objects.new('AutoSun', light_auto_sun)
scene.collection.objects.link(ob_auto_sun)
ob_auto_sun.rotation_euler = (0.872665, 0.174533, 0.523599)
bpy.context.view_layer.update()
